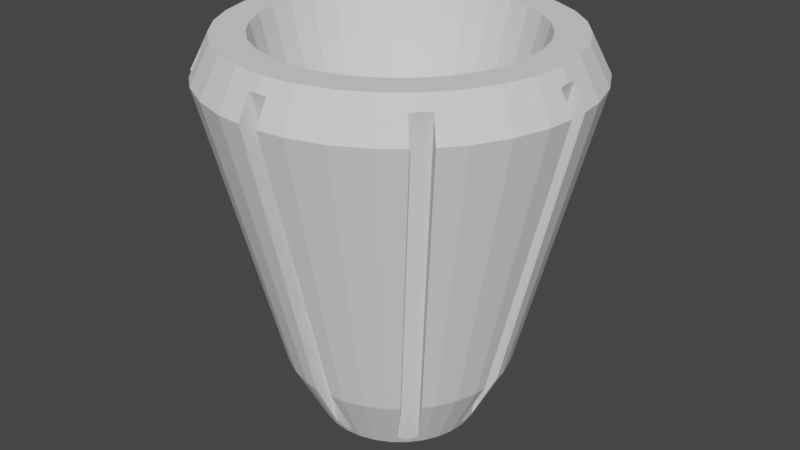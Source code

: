 # Source: Can.blend  (saved by Blender 2.82.7; exported with 4.5.12 LTS)
import bpy
from mathutils import Matrix  # noqa: F401  (used for matrix-valued properties, if any)

bpy.ops.wm.read_factory_settings(use_empty=True)
scene = bpy.context.scene
scene.name = 'Scene'

# ---- collections
col_collection = bpy.data.collections.new('Collection'); scene.collection.children.link(col_collection)

# ---- world
world_world = bpy.data.worlds.new('World'); scene.world = world_world
world_world.use_nodes = True; world_world.node_tree.nodes.clear()
_N = world_world.node_tree.nodes; _L = world_world.node_tree.links
n0 = _N.new('ShaderNodeOutputWorld'); n0.name = 'World Output'; n0.location = (300, 300)
n1 = _N.new('ShaderNodeBackground'); n1.name = 'Background'; n1.location = (10, 300)
n1.inputs[0].default_value = (0.05088, 0.05088, 0.05088, 1.0)
_L.new(n1.outputs[0], n0.inputs[0])
n0.is_active_output = True
world_world.color = (0.05088, 0.05088, 0.05088)
world_world.use_sun_shadow = False
world_world.sun_shadow_jitter_overblur = 0.0

# ---- meshes
me_cylinder_002 = bpy.data.meshes.new('Cylinder.002')
me_cylinder_002.from_pydata([(0.0, 0.6, -1.4), (0.1171, 0.5885, -1.4), (0.2296, 0.5543, -1.4), (0.3333, 0.4989, -1.4), (0.4243, 0.4243, -1.4), (0.4989, 0.3333, -1.4), (0.5543, 0.2296, -1.4), (0.5885, 0.1171, -1.4), (0.6, 4.53e-08, -1.4), (0.5885, -0.1171, -1.4), (0.5543, -0.2296, -1.4), (0.4989, -0.3333, -1.4), (0.4243, -0.4243, -1.4), (0.3333, -0.4989, -1.4), (0.2296, -0.5543, -1.4), (0.1171, -0.5885, -1.4), (-1.955e-07, -0.6, -1.4), (-0.1171, -0.5885, -1.4), (-0.2296, -0.5543, -1.4), (-0.3333, -0.4989, -1.4), (-0.4243, -0.4243, -1.4), (-0.4989, -0.3333, -1.4), (-0.5543, -0.2296, -1.4), (-0.5885, -0.1171, -1.4), (-0.6, 5.794e-07, -1.4), (-0.5885, 0.1171, -1.4), (-0.5543, 0.2296, -1.4), (-0.4989, 0.3333, -1.4), (-0.4243, 0.4243, -1.4), (-0.3333, 0.4989, -1.4), (-0.2296, 0.5543, -1.4), (-0.1171, 0.5885, -1.4), (0.0, 0.7, -0.7), (0.1366, 0.6865, -0.7), (0.2679, 0.6467, -0.7), (0.3889, 0.582, -0.7), (0.495, 0.495, -0.7), (0.582, 0.3889, -0.7), (0.6467, 0.2679, -0.7), (0.6865, 0.1366, -0.7), (0.7, 5.285e-08, -0.7), (0.6865, -0.1366, -0.7), (0.6467, -0.2679, -0.7), (0.582, -0.3889, -0.7), (0.495, -0.495, -0.7), (0.3889, -0.582, -0.7), (0.2679, -0.6467, -0.7), (0.1366, -0.6865, -0.7), (-2.281e-07, -0.7, -0.7), (-0.1366, -0.6865, -0.7), (-0.2679, -0.6467, -0.7), (-0.3889, -0.582, -0.7), (-0.495, -0.495, -0.7), (-0.582, -0.3889, -0.7), (-0.6467, -0.2679, -0.7), (-0.6865, -0.1366, -0.7), (-0.7, 6.759e-07, -0.7), (-0.6865, 0.1366, -0.7), (-0.6467, 0.2679, -0.7), (-0.582, 0.3889, -0.7), (-0.495, 0.495, -0.7), (-0.3889, 0.582, -0.7), (-0.2679, 0.6467, -0.7), (-0.1366, 0.6865, -0.7), (-1.27, 0.5262, 2.0), (-1.143, 0.7639, 2.0), (0.5262, 1.27, 2.0), (0.2682, 1.349, 2.0), (-1.349, 0.2683, 2.0), (0.9723, 0.9723, 2.0), (0.7639, -1.143, 2.0), (0.5262, -1.27, 2.0), (1.143, 0.7639, 2.0), (0.2682, -1.349, 2.0), (-0.5262, -1.27, 2.0), (-1.375, 1.135e-06, 2.0), (-0.5262, 1.27, 2.0), (-0.7639, -1.143, 2.0), (1.349, -0.2682, 2.0), (0.9723, -0.9723, 2.0), (1.27, -0.5262, 2.0), (1.375, -8.856e-08, 2.0), (-0.9723, 0.9723, 2.0), (-0.7639, 1.143, 2.0), (-5.282e-07, -1.375, 2.0), (-8.015e-08, 1.375, 2.0), (1.349, 0.2682, 2.0), (0.7639, 1.143, 2.0), (1.27, 0.5262, 2.0), (-1.27, -0.5262, 2.0), (-1.143, -0.7639, 2.0), (-1.349, -0.2682, 2.0), (-0.9723, -0.9723, 2.0), (-0.2682, -1.349, 2.0), (1.143, -0.7639, 2.0), (-0.2682, 1.349, 2.0), (0.0, 0.6, -2.0), (-0.1171, 0.5885, -2.0), (0.1171, 0.5885, -2.0), (-0.2296, 0.5543, -2.0), (0.2296, 0.5543, -2.0), (-0.3333, 0.4989, -2.0), (0.3333, 0.4989, -2.0), (-0.4243, 0.4243, -2.0), (0.4243, 0.4243, -2.0), (-0.4989, 0.3333, -2.0), (0.4989, 0.3333, -2.0), (-0.5543, 0.2296, -2.0), (0.5543, 0.2296, -2.0), (-0.5885, 0.1171, -2.0), (0.5885, 0.1171, -2.0), (0.5885, -0.1171, -2.0), (0.6, 4.53e-08, -2.0), (0.5543, -0.2296, -2.0), (0.4989, -0.3333, -2.0), (0.4243, -0.4243, -2.0), (0.3333, -0.4989, -2.0), (0.1171, -0.5885, -2.0), (0.2296, -0.5543, -2.0), (-1.955e-07, -0.6, -2.0), (-0.1171, -0.5885, -2.0), (-0.3333, -0.4989, -2.0), (-0.2296, -0.5543, -2.0), (-0.5543, -0.2296, -2.0), (-0.4989, -0.3333, -2.0), (-0.4243, -0.4243, -2.0), (-0.5885, -0.1171, -2.0), (-0.6, 5.794e-07, -2.0), (2.648e-08, 1.774, 1.873), (0.1, 1.77, 1.86), (0.1, 1.895, 1.619), (3.235e-08, 1.708, 2.0), (-0.1, 1.895, 1.619), (-0.3716, 1.868, 1.619), (-0.3332, 1.675, 2.0), (-0.1, 1.77, 1.86), (0.7289, 1.76, 1.619), (0.6535, 1.578, 2.0), (0.3332, 1.675, 2.0), (0.3716, 1.868, 1.619), (-0.7289, 1.76, 1.619), (-0.6535, 1.578, 2.0), (1.411, 1.269, 1.619), (1.584, 1.058, 1.619), (1.42, 0.9488, 2.0), (1.323, 1.181, 1.86), (1.058, 1.584, 1.619), (1.269, 1.411, 1.619), (0.9488, 1.42, 2.0), (1.181, 1.323, 1.86), (1.208, 1.208, 2.0), (1.254, 1.254, 1.873), (-1.208, 1.208, 2.0), (-1.254, 1.254, 1.873), (-1.058, 1.584, 1.619), (-0.9488, 1.42, 2.0), (-1.269, 1.411, 1.619), (-1.181, 1.323, 1.86), (-1.42, 0.9488, 2.0), (-1.411, 1.269, 1.619), (-1.584, 1.058, 1.619), (-1.323, 1.181, 1.86), (1.578, 0.6535, 2.0), (1.76, 0.7289, 1.619), (1.675, 0.3332, 2.0), (1.868, 0.3716, 1.619), (1.708, 2.482e-07, 2.0), (1.895, 0.1, 1.619), (1.77, 0.1, 1.86), (1.774, 2.315e-07, 1.873), (-1.578, 0.6535, 2.0), (-1.76, 0.7289, 1.619), (-1.675, 0.3332, 2.0), (-1.868, 0.3716, 1.619), (-1.708, 1.768e-06, 2.0), (-1.774, 1.81e-06, 1.873), (-1.895, 0.1, 1.619), (-1.77, 0.1, 1.86), (1.578, -0.6535, 2.0), (1.76, -0.7289, 1.619), (1.77, -0.1, 1.86), (1.895, -0.1, 1.619), (1.675, -0.3332, 2.0), (1.868, -0.3716, 1.619), (1.42, -0.9488, 2.0), (1.584, -1.058, 1.619), (1.208, -1.208, 2.0), (1.254, -1.254, 1.873), (1.323, -1.181, 1.86), (1.411, -1.269, 1.619), (-0.9488, -1.42, 2.0), (-1.058, -1.584, 1.619), (-1.208, -1.208, 2.0), (-1.411, -1.269, 1.619), (-1.254, -1.254, 1.873), (-1.323, -1.181, 1.86), (-1.269, -1.411, 1.619), (-1.181, -1.323, 1.86), (-1.42, -0.9488, 2.0), (-1.584, -1.058, 1.619), (-1.578, -0.6535, 2.0), (-1.76, -0.7289, 1.619), (-1.675, -0.3332, 2.0), (-1.868, -0.3716, 1.619), (-1.77, -0.1, 1.86), (-1.895, -0.1, 1.619), (0.9488, -1.42, 2.0), (1.181, -1.323, 1.86), (1.269, -1.411, 1.619), (1.058, -1.584, 1.619), (0.6535, -1.578, 2.0), (0.7289, -1.76, 1.619), (0.3332, -1.675, 2.0), (0.3716, -1.868, 1.619), (-5.241e-07, -1.708, 2.0), (0.1, -1.895, 1.619), (0.1, -1.77, 1.86), (-5.514e-07, -1.774, 1.873), (-0.3332, -1.675, 2.0), (-0.3716, -1.868, 1.619), (-0.1, -1.895, 1.619), (-0.1, -1.77, 1.86), (-0.6535, -1.578, 2.0), (-0.7289, -1.76, 1.619), (0.2264, 1.138, -1.357), (0.1, 1.151, -1.357), (0.1615, 0.8121, -2.0), (0.1, 0.8664, -1.907), (-1.196e-07, 0.8578, -1.942), (-1.31e-07, 0.828, -2.0), (-0.1, 1.151, -1.357), (0.4442, 1.072, -1.357), (0.3169, 0.765, -2.0), (-0.1, 0.8664, -1.907), (-0.2265, 1.138, -1.357), (-0.1615, 0.8121, -2.0), (-0.4442, 1.072, -1.357), (-0.3169, 0.765, -2.0), (0.9651, 0.6449, -1.357), (0.8845, 0.7431, -1.357), (0.6885, 0.46, -2.0), (0.5419, 0.6833, -1.907), (0.6449, 0.9651, -1.357), (0.46, 0.6885, -2.0), (0.6066, 0.6066, -1.942), (0.7431, 0.8845, -1.357), (0.5855, 0.5855, -2.0), (0.6833, 0.5419, -1.907), (-0.6449, 0.9651, -1.357), (-0.7431, 0.8845, -1.357), (-0.46, 0.6885, -2.0), (-0.5419, 0.6833, -1.907), (-0.6066, 0.6066, -1.942), (-0.5855, 0.5855, -2.0), (-0.6833, 0.5419, -1.907), (-0.9651, 0.6449, -1.357), (-0.8845, 0.7431, -1.357), (-0.6885, 0.46, -2.0), (1.072, 0.4442, -1.357), (0.765, 0.3169, -2.0), (0.8664, 0.1, -1.907), (1.138, 0.2265, -1.357), (0.8121, 0.1615, -2.0), (0.8578, 1.142e-06, -1.942), (1.151, 0.1, -1.357), (0.828, 1.138e-06, -2.0), (-1.072, 0.4442, -1.357), (-0.765, 0.3169, -2.0), (-0.8578, 3.783e-07, -1.942), (-1.151, 0.1, -1.357), (-0.828, 4.014e-07, -2.0), (-1.138, 0.2265, -1.357), (-0.8121, 0.1615, -2.0), (-0.8664, 0.1, -1.907), (1.151, -0.1, -1.357), (1.072, -0.4442, -1.357), (0.765, -0.3169, -2.0), (1.138, -0.2264, -1.357), (0.8121, -0.1615, -2.0), (0.8664, -0.1, -1.907), (0.9651, -0.6449, -1.357), (0.6885, -0.46, -2.0), (0.6066, -0.6066, -1.942), (0.8845, -0.7431, -1.357), (0.5855, -0.5855, -2.0), (0.7431, -0.8845, -1.357), (0.5419, -0.6833, -1.907), (0.6449, -0.9651, -1.357), (0.46, -0.6885, -2.0), (0.6833, -0.5419, -1.907), (-0.6066, -0.6066, -1.942), (-0.5419, -0.6833, -1.907), (-0.5855, -0.5855, -2.0), (-0.8845, -0.7431, -1.357), (-0.6833, -0.5419, -1.907), (-0.9651, -0.6449, -1.357), (-0.6885, -0.46, -2.0), (-1.138, -0.2265, -1.357), (-0.8121, -0.1615, -2.0), (-1.072, -0.4442, -1.357), (-0.765, -0.3169, -2.0), (-1.151, -0.1, -1.357), (-0.8664, -0.1, -1.907), (0.4442, -1.072, -1.357), (0.3169, -0.765, -2.0), (1.599e-07, -0.8578, -1.942), (0.1, -0.8664, -1.907), (1.388e-07, -0.828, -2.0), (0.2265, -1.138, -1.357), (0.1, -1.151, -1.357), (0.1615, -0.8121, -2.0), (-0.4442, -1.072, -1.357), (-0.3169, -0.765, -2.0), (-0.1, -0.8664, -1.907), (-0.2265, -1.138, -1.357), (-0.1615, -0.8121, -2.0), (-0.1, -1.151, -1.357), (-0.6449, -0.9651, -1.357), (-0.46, -0.6885, -2.0), (-0.7431, -0.8845, -1.357)], [], [(1, 2, 3, 4, 5, 6, 7, 8, 9, 10, 11, 12, 13, 14, 15, 16, 17, 18, 19, 20, 21, 22, 23, 24, 25, 26, 27, 28, 29, 30, 31, 0), (32, 33, 67, 85), (33, 34, 66, 67), (34, 35, 87, 66), (35, 36, 69, 87), (36, 37, 72, 69), (37, 38, 88, 72), (38, 39, 86, 88), (39, 40, 81, 86), (40, 41, 78, 81), (41, 42, 80, 78), (42, 43, 94, 80), (43, 44, 79, 94), (44, 45, 70, 79), (45, 46, 71, 70), (46, 47, 73, 71), (47, 48, 84, 73), (48, 49, 93, 84), (49, 50, 74, 93), (50, 51, 77, 74), (51, 52, 92, 77), (52, 53, 90, 92), (53, 54, 89, 90), (54, 55, 91, 89), (55, 56, 75, 91), (56, 57, 68, 75), (57, 58, 64, 68), (58, 59, 65, 64), (59, 60, 82, 65), (60, 61, 83, 82), (61, 62, 76, 83), (62, 63, 95, 76), (63, 32, 85, 95), (32, 63, 62, 61, 60, 59, 58, 57, 56, 55, 54, 53, 52, 51, 50, 49, 48, 47, 46, 45, 44, 43, 42, 41, 40, 39, 38, 37, 36, 35, 34, 33), (111, 9, 8, 112), (115, 12, 11, 114), (114, 11, 10, 113), (109, 25, 24, 127), (110, 7, 6, 108), (112, 8, 7, 110), (106, 5, 4, 104), (96, 0, 31, 97), (120, 17, 16, 119), (105, 27, 26, 107), (119, 16, 15, 117), (97, 31, 30, 99), (104, 4, 3, 102), (121, 19, 18, 122), (102, 3, 2, 100), (116, 13, 12, 115), (101, 29, 28, 103), (107, 26, 25, 109), (125, 20, 19, 121), (118, 14, 13, 116), (123, 22, 21, 124), (98, 1, 0, 96), (108, 6, 5, 106), (127, 24, 23, 126), (113, 10, 9, 111), (122, 18, 17, 120), (99, 30, 29, 101), (126, 23, 22, 123), (100, 2, 1, 98), (117, 15, 14, 118), (103, 28, 27, 105), (124, 21, 20, 125), (147, 149, 241, 245), (171, 170, 158, 160), (183, 182, 178, 179), (187, 186, 206, 209, 208, 207), (160, 158, 152, 153, 161, 159), (151, 150, 144, 143, 142, 145), (219, 218, 222, 223), (153, 152, 155, 154, 156, 157), (167, 168, 260, 264), (209, 206, 210, 211), (205, 204, 302, 301), (201, 200, 202, 203), (185, 184, 186, 187, 188, 189), (136, 137, 148, 146), (163, 162, 164, 165), (173, 172, 170, 171), (169, 166, 182, 183, 181, 180), (203, 202, 174, 175, 204, 205), (174, 202, 200, 198, 192, 190, 222, 218, 214, 212, 210, 206, 186, 184, 178, 182, 166, 81, 78, 80, 94, 79, 70, 71, 73, 84, 93, 74, 77, 92, 90, 89, 91, 75), (213, 212, 214, 217, 216, 215), (179, 178, 184, 185), (143, 144, 162, 163), (196, 197, 291, 319), (166, 164, 162, 144, 150, 148, 137, 138, 131, 134, 141, 155, 152, 158, 170, 172, 174, 75, 68, 64, 65, 82, 83, 76, 95, 85, 67, 66, 87, 69, 72, 88, 86, 81), (140, 141, 134, 133), (159, 161, 254, 256), (191, 190, 192, 194, 197, 196), (199, 198, 200, 201), (189, 188, 289, 283), (128, 131, 138, 139, 130, 129), (223, 222, 190, 191), (133, 134, 131, 128, 135, 132), (217, 214, 218, 219, 220, 221), (165, 164, 166, 169, 168, 167), (146, 148, 150, 151, 149, 147), (139, 138, 137, 136), (175, 174, 172, 173, 176, 177), (154, 155, 141, 140), (194, 192, 198, 199, 193, 195), (215, 216, 306, 309), (211, 210, 212, 213), (132, 135, 233, 230), (299, 295, 199, 201), (248, 249, 156, 154), (258, 259, 240, 238), (297, 298, 300, 299), (270, 272, 267, 257, 253, 250, 237, 235, 229, 226, 232, 243, 246, 240, 259, 262, 265, 112, 110, 108, 106, 104, 102, 100, 98, 96, 97, 99, 101, 103, 105, 107, 109, 127), (238, 239, 142, 143), (290, 292, 318, 317, 319, 291), (249, 251, 157, 156), (225, 227, 129, 130), (238, 240, 246, 244, 247, 239), (252, 253, 257, 255, 256, 254), (264, 261, 165, 167), (236, 248, 154, 140), (287, 285, 208, 209), (316, 313, 221, 220), (308, 310, 304, 303), (244, 246, 243, 242, 245, 241), (317, 318, 312, 311), (255, 266, 171, 160), (274, 279, 180, 181), (261, 258, 163, 165), (271, 269, 176, 173), (275, 276, 278, 277), (295, 296, 292, 290, 294, 293), (236, 237, 250, 248), (242, 231, 136, 146), (266, 267, 272, 271), (251, 252, 254, 161, 153, 157), (261, 262, 259, 258), (268, 270, 298, 297, 301, 302), (277, 278, 265, 263, 279, 274), (317, 311, 223, 191), (314, 315, 307, 305, 313, 316), (299, 300, 296, 295), (255, 257, 267, 266), (308, 303, 211, 213), (273, 268, 302, 204, 175, 177), (239, 247, 145, 142), (234, 236, 140, 133), (269, 273, 177, 176), (231, 232, 226, 224), (227, 228, 233, 135, 128, 129), (287, 288, 284, 282, 286, 285), (303, 287, 209, 211), (280, 281, 276, 275), (301, 297, 203, 205), (313, 305, 306, 216, 217, 221), (224, 225, 130, 139), (297, 299, 201, 203), (228, 229, 235, 234, 230, 233), (280, 275, 179, 185), (319, 317, 191, 196), (294, 290, 291, 197, 194, 195), (231, 224, 139, 136), (266, 271, 173, 171), (309, 308, 213, 215), (230, 234, 133, 132), (314, 316, 220, 219), (303, 304, 288, 287), (224, 226, 229, 228, 227, 225), (265, 278, 276, 281, 284, 288, 304, 310, 307, 315, 312, 318, 292, 296, 300, 298, 270, 127, 126, 123, 124, 125, 121, 122, 120, 119, 117, 118, 116, 115, 114, 113, 111, 112), (275, 277, 183, 179), (305, 307, 310, 308, 309, 306), (271, 272, 270, 268, 273, 269), (247, 244, 241, 149, 151, 145), (248, 250, 253, 252, 251, 249), (283, 280, 185, 189), (234, 235, 237, 236), (295, 293, 193, 199), (279, 263, 260, 168, 169, 180), (263, 265, 262, 261, 264, 260), (258, 238, 143, 163), (242, 243, 232, 231), (286, 282, 289, 188, 187, 207), (282, 284, 281, 280, 283, 289), (285, 286, 207, 208), (245, 242, 146, 147), (256, 255, 160, 159), (277, 274, 181, 183), (311, 312, 315, 314), (293, 294, 195, 193), (311, 314, 219, 223)])
_uv = me_cylinder_002.uv_layers.new(name='UVMap')
_uv.uv.foreach_set('vector', [0.2968, 0.4854, 0.3418, 0.4717, 0.3833, 0.4496, 0.4197, 0.4197, 0.4496, 0.3833, 0.4717, 0.3418, 0.4854, 0.2968, 0.49, 0.25, 0.4854, 0.2032, 0.4717, 0.1582, 0.4496, 0.1167, 0.4197, 0.08029, 0.3833, 0.05045, 0.3418, 0.02827, 0.2968, 0.01461, 0.25, 0.01, 0.2032, 0.01461, 0.1582, 0.02827, 0.1167, 0.05045, 0.08029, 0.08029, 0.05045, 0.1167, 0.02827, 0.1582, 0.01461, 0.2032, 0.01, 0.25, 0.01461, 0.2968, 0.02827, 0.3418, 0.05045, 0.3833, 0.08029, 0.4197, 0.1167, 0.4496, 0.1582, 0.4717, 0.2032, 0.4854, 0.25, 0.49, 1.0, 0.5, 0.9688, 0.5, 0.9688, 0.9821, 1.0, 0.9821, 0.9688, 0.5, 0.9375, 0.5, 0.9375, 0.9821, 0.9688, 0.9821, 0.9375, 0.5, 0.9062, 0.5, 0.9062, 0.9821, 0.9375, 0.9821, 0.9062, 0.5, 0.875, 0.5, 0.875, 0.9821, 0.9062, 0.9821, 0.875, 0.5, 0.8438, 0.5, 0.8438, 0.9821, 0.875, 0.9821, 0.8438, 0.5, 0.8125, 0.5, 0.8125, 0.9821, 0.8438, 0.9821, 0.8125, 0.5, 0.7812, 0.5, 0.7812, 0.9821, 0.8125, 0.9821, 0.7812, 0.5, 0.75, 0.5, 0.75, 0.9821, 0.7812, 0.9821, 0.75, 0.5, 0.7188, 0.5, 0.7188, 0.9821, 0.75, 0.9821, 0.7188, 0.5, 0.6875, 0.5, 0.6875, 0.9821, 0.7188, 0.9821, 0.6875, 0.5, 0.6562, 0.5, 0.6563, 0.9821, 0.6875, 0.9821, 0.6562, 0.5, 0.625, 0.5, 0.625, 0.9821, 0.6563, 0.9821, 0.625, 0.5, 0.5938, 0.5, 0.5938, 0.9821, 0.625, 0.9821, 0.5938, 0.5, 0.5625, 0.5, 0.5625, 0.9821, 0.5938, 0.9821, 0.5625, 0.5, 0.5312, 0.5, 0.5313, 0.9821, 0.5625, 0.9821, 0.5312, 0.5, 0.5, 0.5, 0.5, 0.9821, 0.5313, 0.9821, 0.5, 0.5, 0.4688, 0.5, 0.4688, 0.9821, 0.5, 0.9821, 0.4688, 0.5, 0.4375, 0.5, 0.4375, 0.9821, 0.4688, 0.9821, 0.4375, 0.5, 0.4062, 0.5, 0.4062, 0.9821, 0.4375, 0.9821, 0.4062, 0.5, 0.375, 0.5, 0.375, 0.9821, 0.4062, 0.9821, 0.375, 0.5, 0.3438, 0.5, 0.3438, 0.9821, 0.375, 0.9821, 0.3438, 0.5, 0.3125, 0.5, 0.3125, 0.9821, 0.3438, 0.9821, 0.3125, 0.5, 0.2812, 0.5, 0.2812, 0.9821, 0.3125, 0.9821, 0.2812, 0.5, 0.25, 0.5, 0.25, 0.9821, 0.2812, 0.9821, 0.25, 0.5, 0.2188, 0.5, 0.2188, 0.9821, 0.25, 0.9821, 0.2188, 0.5, 0.1875, 0.5, 0.1875, 0.9821, 0.2188, 0.9821, 0.1875, 0.5, 0.1562, 0.5, 0.1562, 0.9821, 0.1875, 0.9821, 0.1562, 0.5, 0.125, 0.5, 0.125, 0.9821, 0.1562, 0.9821, 0.125, 0.5, 0.09375, 0.5, 0.09375, 0.9821, 0.125, 0.9821, 0.09375, 0.5, 0.0625, 0.5, 0.0625, 0.9821, 0.09375, 0.9821, 0.0625, 0.5, 0.03125, 0.5, 0.03125, 0.9821, 0.0625, 0.9821, 0.03125, 0.5, 0.0, 0.5, 0.0, 0.9821, 0.03125, 0.9821, 0.75, 0.49, 0.7032, 0.4854, 0.6582, 0.4717, 0.6167, 0.4496, 0.5803, 0.4197, 0.5504, 0.3833, 0.5283, 0.3418, 0.5146, 0.2968, 0.51, 0.25, 0.5146, 0.2032, 0.5283, 0.1582, 0.5504, 0.1167, 0.5803, 0.08029, 0.6167, 0.05045, 0.6582, 0.02827, 0.7032, 0.01461, 0.75, 0.01, 0.7968, 0.01461, 0.8418, 0.02827, 0.8833, 0.05045, 0.9197, 0.08029, 0.9496, 0.1167, 0.9717, 0.1582, 0.9854, 0.2032, 0.99, 0.25, 0.9854, 0.2968, 0.9717, 0.3418, 0.9496, 0.3833, 0.9197, 0.4197, 0.8833, 0.4496, 0.8418, 0.4717, 0.7968, 0.4854, 0.7188, 0.75, 0.7188, 1.0, 0.75, 1.0, 0.75, 0.75, 0.625, 0.75, 0.625, 1.0, 0.6562, 1.0, 0.6562, 0.75, 0.6562, 0.75, 0.6562, 1.0, 0.6875, 1.0, 0.6875, 0.75, 0.2188, 0.75, 0.2188, 1.0, 0.25, 1.0, 0.25, 0.75, 0.7812, 0.75, 0.7812, 1.0, 0.8125, 1.0, 0.8125, 0.75, 0.75, 0.75, 0.75, 1.0, 0.7812, 1.0, 0.7812, 0.75, 0.8438, 0.75, 0.8438, 1.0, 0.875, 1.0, 0.875, 0.75, 0.0, 0.75, 0.0, 1.0, 0.03125, 1.0, 0.03125, 0.75, 0.4688, 0.75, 0.4688, 1.0, 0.5, 1.0, 0.5, 0.75, 0.1562, 0.75, 0.1562, 1.0, 0.1875, 1.0, 0.1875, 0.75, 0.5, 0.75, 0.5, 1.0, 0.5312, 1.0, 0.5312, 0.75, 0.03125, 0.75, 0.03125, 1.0, 0.0625, 1.0, 0.0625, 0.75, 0.875, 0.75, 0.875, 1.0, 0.9062, 1.0, 0.9062, 0.75, 0.4062, 0.75, 0.4062, 1.0, 0.4375, 1.0, 0.4375, 0.75, 0.9062, 0.75, 0.9062, 1.0, 0.9375, 1.0, 0.9375, 0.75, 0.5938, 0.75, 0.5938, 1.0, 0.625, 1.0, 0.625, 0.75, 0.09375, 0.75, 0.09375, 1.0, 0.125, 1.0, 0.125, 0.75, 0.1875, 0.75, 0.1875, 1.0, 0.2188, 1.0, 0.2188, 0.75, 0.375, 0.75, 0.375, 1.0, 0.4062, 1.0, 0.4062, 0.75, 0.5625, 0.75, 0.5625, 1.0, 0.5938, 1.0, 0.5938, 0.75, 0.3125, 0.75, 0.3125, 1.0, 0.3438, 1.0, 0.3438, 0.75, 0.9688, 0.75, 0.9688, 1.0, 1.0, 1.0, 1.0, 0.75, 0.8125, 0.75, 0.8125, 1.0, 0.8438, 1.0, 0.8438, 0.75, 0.25, 0.75, 0.25, 1.0, 0.2812, 1.0, 0.2812, 0.75, 0.6875, 0.75, 0.6875, 1.0, 0.7188, 1.0, 0.7188, 0.75, 0.4375, 0.75, 0.4375, 1.0, 0.4688, 1.0, 0.4688, 0.75, 0.0625, 0.75, 0.0625, 1.0, 0.09375, 1.0, 0.09375, 0.75, 0.2812, 0.75, 0.2812, 1.0, 0.3125, 1.0, 0.3125, 0.75, 0.9375, 0.75, 0.9375, 1.0, 0.9688, 1.0, 0.9688, 0.75, 0.5312, 0.75, 0.5312, 1.0, 0.5625, 1.0, 0.5625, 0.75, 0.125, 0.75, 0.125, 1.0, 0.1562, 1.0, 0.1562, 0.75, 0.3438, 0.75, 0.3438, 1.0, 0.375, 1.0, 0.375, 0.75, 0.589, 0.2687, 0.598, 0.25, 0.4097, 0.25, 0.435, 0.2642, 0.1875, 0.5958, 0.1875, 0.6794, 0.1562, 0.6794, 0.1562, 0.5958, 0.7188, 0.5958, 0.7188, 0.6794, 0.6875, 0.6794, 0.6875, 0.5958, 0.625, 0.6515, 0.625, 0.6794, 0.5938, 0.6794, 0.5938, 0.5958, 0.6165, 0.5958, 0.616, 0.6486, 0.1562, 0.5958, 0.1562, 0.6794, 0.125, 0.6794, 0.125, 0.6515, 0.134, 0.6486, 0.1335, 0.5958, 0.875, 0.6515, 0.875, 0.6794, 0.8438, 0.6794, 0.8438, 0.5958, 0.8665, 0.5958, 0.866, 0.6486, 0.4688, 0.5958, 0.4688, 0.6794, 0.4375, 0.6794, 0.4375, 0.5958, 0.125, 0.6515, 0.125, 0.6794, 0.09375, 0.6794, 0.09375, 0.5958, 0.1165, 0.5958, 0.116, 0.6486, 0.589, 0.2687, 0.598, 0.25, 0.4097, 0.25, 0.435, 0.2642, 0.5938, 0.5958, 0.5938, 0.6794, 0.5625, 0.6794, 0.5625, 0.5958, 0.589, 0.2687, 0.598, 0.25, 0.4097, 0.25, 0.435, 0.2642, 0.3125, 0.5958, 0.3125, 0.6794, 0.2812, 0.6794, 0.2812, 0.5958, 0.6562, 0.5958, 0.6562, 0.6794, 0.625, 0.6794, 0.625, 0.6515, 0.634, 0.6486, 0.6335, 0.5958, 0.9375, 0.5958, 0.9375, 0.6794, 0.9062, 0.6794, 0.9062, 0.5958, 0.8125, 0.5958, 0.8125, 0.6794, 0.7812, 0.6794, 0.7812, 0.5958, 0.2188, 0.5958, 0.2188, 0.6794, 0.1875, 0.6794, 0.1875, 0.5958, 0.75, 0.6515, 0.75, 0.6794, 0.7188, 0.6794, 0.7188, 0.5958, 0.7415, 0.5958, 0.741, 0.6486, 0.2812, 0.5958, 0.2812, 0.6794, 0.25, 0.6794, 0.25, 0.6515, 0.259, 0.6486, 0.2585, 0.5958, 0.04507, 0.25, 0.04901, 0.21, 0.06067, 0.1716, 0.07961, 0.1361, 0.1051, 0.1051, 0.1361, 0.07961, 0.1716, 0.06067, 0.21, 0.04901, 0.25, 0.04507, 0.29, 0.04901, 0.3284, 0.06067, 0.3639, 0.07961, 0.3949, 0.1051, 0.4204, 0.1361, 0.4393, 0.1716, 0.451, 0.21, 0.4549, 0.25, 0.415, 0.25, 0.4118, 0.2178, 0.4024, 0.1869, 0.3872, 0.1583, 0.3667, 0.1333, 0.3417, 0.1128, 0.3131, 0.09756, 0.2822, 0.08817, 0.25, 0.085, 0.2178, 0.08817, 0.1869, 0.09756, 0.1583, 0.1128, 0.1333, 0.1333, 0.1128, 0.1583, 0.09756, 0.1869, 0.08817, 0.2178, 0.085, 0.25, 0.5312, 0.5958, 0.5312, 0.6794, 0.5, 0.6794, 0.5, 0.6515, 0.509, 0.6486, 0.5085, 0.5958, 0.6875, 0.5958, 0.6875, 0.6794, 0.6562, 0.6794, 0.6562, 0.5958, 0.8438, 0.5958, 0.8438, 0.6794, 0.8125, 0.6794, 0.8125, 0.5958, 0.589, 0.2687, 0.598, 0.25, 0.4097, 0.25, 0.435, 0.2642, 0.4549, 0.25, 0.451, 0.29, 0.4393, 0.3284, 0.4204, 0.3639, 0.3949, 0.3949, 0.3639, 0.4204, 0.3284, 0.4393, 0.29, 0.451, 0.25, 0.4549, 0.21, 0.451, 0.1716, 0.4393, 0.1361, 0.4204, 0.1051, 0.3949, 0.07961, 0.3639, 0.06067, 0.3284, 0.04901, 0.29, 0.04507, 0.25, 0.085, 0.25, 0.08817, 0.2822, 0.09756, 0.3131, 0.1128, 0.3417, 0.1333, 0.3667, 0.1583, 0.3872, 0.1869, 0.4024, 0.2178, 0.4118, 0.25, 0.415, 0.2822, 0.4118, 0.3131, 0.4024, 0.3417, 0.3872, 0.3667, 0.3667, 0.3872, 0.3417, 0.4024, 0.3131, 0.4118, 0.2822, 0.415, 0.25, 0.0625, 0.5958, 0.0625, 0.6794, 0.03125, 0.6794, 0.03125, 0.5958, 0.589, 0.2687, 0.598, 0.25, 0.4097, 0.25, 0.435, 0.2642, 0.4062, 0.5958, 0.4062, 0.6794, 0.375, 0.6794, 0.375, 0.6515, 0.384, 0.6486, 0.3835, 0.5958, 0.3438, 0.5958, 0.3438, 0.6794, 0.3125, 0.6794, 0.3125, 0.5958, 0.589, 0.2687, 0.598, 0.25, 0.4097, 0.25, 0.435, 0.2642, 1.0, 0.6515, 1.0, 0.6794, 0.9688, 0.6794, 0.9688, 0.5958, 0.9915, 0.5958, 0.991, 0.6486, 0.4375, 0.5958, 0.4375, 0.6794, 0.4062, 0.6794, 0.4062, 0.5958, 0.03125, 0.5958, 0.03125, 0.6794, 0.0, 0.6794, 0.0, 0.6515, 0.009016, 0.6486, 0.008451, 0.5958, 0.5, 0.6515, 0.5, 0.6794, 0.4688, 0.6794, 0.4688, 0.5958, 0.4915, 0.5958, 0.491, 0.6486, 0.7812, 0.5958, 0.7812, 0.6794, 0.75, 0.6794, 0.75, 0.6515, 0.759, 0.6486, 0.7585, 0.5958, 0.9062, 0.5958, 0.9062, 0.6794, 0.875, 0.6794, 0.875, 0.6515, 0.884, 0.6486, 0.8835, 0.5958, 0.9688, 0.5958, 0.9688, 0.6794, 0.9375, 0.6794, 0.9375, 0.5958, 0.25, 0.6515, 0.25, 0.6794, 0.2188, 0.6794, 0.2188, 0.5958, 0.2415, 0.5958, 0.241, 0.6486, 0.09375, 0.5958, 0.09375, 0.6794, 0.0625, 0.6794, 0.0625, 0.5958, 0.375, 0.6515, 0.375, 0.6794, 0.3438, 0.6794, 0.3438, 0.5958, 0.3665, 0.5958, 0.366, 0.6486, 0.589, 0.2687, 0.598, 0.25, 0.4097, 0.25, 0.435, 0.2642, 0.5625, 0.5958, 0.5625, 0.6794, 0.5312, 0.6794, 0.5312, 0.5958, 0.589, 0.2687, 0.598, 0.25, 0.4097, 0.25, 0.435, 0.2642, 0.3125, 0.5804, 0.3438, 0.5804, 0.3438, 0.9524, 0.3125, 0.9524, 0.09375, 0.5804, 0.1103, 0.5804, 0.1162, 0.9524, 0.09375, 0.9524, 0.1875, 0.7004, 0.1875, 0.902, 0.1562, 0.902, 0.1562, 0.7004, 0.7188, 0.7004, 0.7188, 0.902, 0.6875, 0.902, 0.6875, 0.7004, 0.5513, 0.25, 0.5551, 0.2888, 0.5664, 0.326, 0.5848, 0.3604, 0.6095, 0.3905, 0.6396, 0.4152, 0.674, 0.4336, 0.7112, 0.4449, 0.75, 0.4487, 0.7888, 0.4449, 0.826, 0.4336, 0.8604, 0.4152, 0.8905, 0.3905, 0.9152, 0.3604, 0.9336, 0.326, 0.9449, 0.2888, 0.9487, 0.25, 0.894, 0.25, 0.8912, 0.2781, 0.883, 0.3051, 0.8697, 0.33, 0.8518, 0.3518, 0.83, 0.3697, 0.8051, 0.383, 0.7781, 0.3912, 0.75, 0.394, 0.7219, 0.3912, 0.6949, 0.383, 0.67, 0.3697, 0.6482, 0.3518, 0.6303, 0.33, 0.617, 0.3051, 0.6088, 0.2781, 0.606, 0.25, 0.8438, 0.5804, 0.8603, 0.5804, 0.8662, 0.9524, 0.8438, 0.9524, 0.625, 0.8839, 0.625, 0.902, 0.5938, 0.902, 0.5938, 0.7004, 0.6112, 0.7004, 0.6067, 0.8728, 0.435, 0.9858, 0.4097, 1.0, 0.598, 1.0, 0.589, 0.9813, 0.435, 0.9858, 0.4097, 1.0, 0.598, 1.0, 0.589, 0.9813, 0.1562, 0.7004, 0.1562, 0.902, 0.125, 0.902, 0.125, 0.8839, 0.1433, 0.8728, 0.1388, 0.7004, 0.875, 0.8839, 0.875, 0.902, 0.8438, 0.902, 0.8438, 0.7004, 0.8612, 0.7004, 0.8567, 0.8728, 0.7647, 0.5804, 0.7812, 0.5804, 0.7812, 0.9524, 0.7588, 0.9524, 0.0625, 0.5804, 0.09375, 0.5804, 0.09375, 0.9524, 0.0625, 0.9524, 0.5938, 0.5804, 0.6103, 0.5804, 0.6162, 0.9524, 0.5938, 0.9524, 0.435, 0.9858, 0.4097, 1.0, 0.598, 1.0, 0.589, 0.9813, 0.4688, 0.7004, 0.4688, 0.902, 0.4375, 0.902, 0.4375, 0.7004, 0.125, 0.8839, 0.125, 0.902, 0.09375, 0.902, 0.09375, 0.7004, 0.1112, 0.7004, 0.1067, 0.8728, 0.5938, 0.7004, 0.5938, 0.902, 0.5625, 0.902, 0.5625, 0.7004, 0.1562, 0.5804, 0.1875, 0.5804, 0.1875, 0.9524, 0.1562, 0.9524, 0.435, 0.9858, 0.4097, 1.0, 0.598, 1.0, 0.589, 0.9813, 0.7812, 0.5804, 0.8125, 0.5804, 0.8125, 0.9524, 0.7812, 0.9524, 0.2188, 0.5804, 0.2353, 0.5804, 0.2412, 0.9524, 0.2188, 0.9524, 0.3125, 0.7004, 0.3125, 0.902, 0.2812, 0.902, 0.2812, 0.7004, 0.6562, 0.7004, 0.6562, 0.902, 0.625, 0.902, 0.625, 0.8839, 0.6433, 0.8728, 0.6388, 0.7004, 0.9375, 0.7004, 0.9375, 0.902, 0.9062, 0.902, 0.9062, 0.7004, 0.9062, 0.5804, 0.9375, 0.5804, 0.9375, 0.9524, 0.9062, 0.9524, 0.8125, 0.7004, 0.8125, 0.902, 0.7812, 0.902, 0.7812, 0.7004, 0.4097, 0.0, 0.4079, 0.125, 0.4097, 0.25, 0.598, 0.25, 0.5986, 0.125, 0.598, 0.0, 0.2188, 0.7004, 0.2188, 0.902, 0.1875, 0.902, 0.1875, 0.7004, 0.75, 0.8839, 0.75, 0.902, 0.7188, 0.902, 0.7188, 0.7004, 0.7362, 0.7004, 0.7317, 0.8728, 0.2812, 0.7004, 0.2812, 0.902, 0.25, 0.902, 0.25, 0.8839, 0.2683, 0.8728, 0.2638, 0.7004, 0.4062, 0.5804, 0.4375, 0.5804, 0.4375, 0.9524, 0.4062, 0.9524, 0.5312, 0.7004, 0.5312, 0.902, 0.5, 0.902, 0.5, 0.8839, 0.5183, 0.8728, 0.5138, 0.7004, 0.6875, 0.7004, 0.6875, 0.902, 0.6562, 0.902, 0.6562, 0.7004, 0.8438, 0.7004, 0.8438, 0.902, 0.8125, 0.902, 0.8125, 0.7004, 0.5312, 0.5804, 0.5625, 0.5804, 0.5625, 0.9524, 0.5312, 0.9524, 0.4097, 0.0, 0.4079, 0.125, 0.4097, 0.25, 0.598, 0.25, 0.5986, 0.125, 0.598, 0.0, 0.435, 0.9858, 0.4097, 1.0, 0.598, 1.0, 0.589, 0.9813, 0.03125, 0.5804, 0.0625, 0.5804, 0.0625, 0.9524, 0.03125, 0.9524, 0.435, 0.9858, 0.4097, 1.0, 0.598, 1.0, 0.589, 0.9813, 0.0625, 0.7004, 0.0625, 0.902, 0.03125, 0.902, 0.03125, 0.7004, 0.4097, 0.0, 0.4079, 0.125, 0.4097, 0.25, 0.598, 0.25, 0.5986, 0.125, 0.598, 0.0, 0.4062, 0.7004, 0.4062, 0.902, 0.375, 0.902, 0.375, 0.8839, 0.3933, 0.8728, 0.3888, 0.7004, 0.5625, 0.5804, 0.5938, 0.5804, 0.5938, 0.9524, 0.5625, 0.9524, 0.3438, 0.7004, 0.3438, 0.902, 0.3125, 0.902, 0.3125, 0.7004, 0.2647, 0.5804, 0.2812, 0.5804, 0.2812, 0.9524, 0.2588, 0.9524, 0.4097, 0.0, 0.4079, 0.125, 0.4097, 0.25, 0.598, 0.25, 0.5986, 0.125, 0.598, 0.0, 0.9688, 0.5804, 0.9853, 0.5804, 0.9912, 0.9524, 0.9688, 0.9524, 0.2812, 0.5804, 0.3125, 0.5804, 0.3125, 0.9524, 0.2812, 0.9524, 1.0, 0.8839, 1.0, 0.902, 0.9688, 0.902, 0.9688, 0.7004, 0.9862, 0.7004, 0.9817, 0.8728, 0.6562, 0.5804, 0.6875, 0.5804, 0.6875, 0.9524, 0.6562, 0.9524, 0.3897, 0.5804, 0.4062, 0.5804, 0.4062, 0.9524, 0.3838, 0.9524, 0.4097, 0.0, 0.4079, 0.125, 0.4097, 0.25, 0.598, 0.25, 0.5986, 0.125, 0.598, 0.0, 0.9375, 0.5804, 0.9688, 0.5804, 0.9688, 0.9524, 0.9375, 0.9524, 0.1875, 0.5804, 0.2188, 0.5804, 0.2188, 0.9524, 0.1875, 0.9524, 0.5147, 0.5804, 0.5312, 0.5804, 0.5312, 0.9524, 0.5088, 0.9524, 0.01473, 0.5804, 0.03125, 0.5804, 0.03125, 0.9524, 0.008772, 0.9524, 0.4688, 0.5804, 0.4853, 0.5804, 0.4912, 0.9524, 0.4688, 0.9524, 0.4375, 0.7004, 0.4375, 0.902, 0.4062, 0.902, 0.4062, 0.7004, 0.03125, 0.7004, 0.03125, 0.902, 0.0, 0.902, 0.0, 0.8839, 0.01829, 0.8728, 0.0138, 0.7004, 0.9487, 0.25, 0.9449, 0.2112, 0.9336, 0.174, 0.9152, 0.1396, 0.8905, 0.1095, 0.8604, 0.08477, 0.826, 0.06641, 0.7888, 0.0551, 0.75, 0.05128, 0.7112, 0.0551, 0.674, 0.06641, 0.6396, 0.08477, 0.6095, 0.1095, 0.5848, 0.1396, 0.5664, 0.174, 0.5551, 0.2112, 0.5513, 0.25, 0.606, 0.25, 0.6088, 0.2219, 0.617, 0.1949, 0.6303, 0.17, 0.6482, 0.1482, 0.67, 0.1303, 0.6949, 0.117, 0.7219, 0.1088, 0.75, 0.106, 0.7781, 0.1088, 0.8051, 0.117, 0.83, 0.1303, 0.8518, 0.1482, 0.8697, 0.17, 0.883, 0.1949, 0.8912, 0.2219, 0.894, 0.25, 0.6875, 0.5804, 0.7188, 0.5804, 0.7188, 0.9524, 0.6875, 0.9524, 0.5, 0.8839, 0.5, 0.902, 0.4688, 0.902, 0.4688, 0.7004, 0.4862, 0.7004, 0.4817, 0.8728, 0.7812, 0.7004, 0.7812, 0.902, 0.75, 0.902, 0.75, 0.8839, 0.7683, 0.8728, 0.7638, 0.7004, 0.4097, 0.0, 0.4079, 0.125, 0.4097, 0.25, 0.598, 0.25, 0.5986, 0.125, 0.598, 0.0, 0.9062, 0.7004, 0.9062, 0.902, 0.875, 0.902, 0.875, 0.8839, 0.8933, 0.8728, 0.8888, 0.7004, 0.6397, 0.5804, 0.6562, 0.5804, 0.6562, 0.9524, 0.6338, 0.9524, 0.9688, 0.7004, 0.9688, 0.902, 0.9375, 0.902, 0.9375, 0.7004, 0.3438, 0.5804, 0.3603, 0.5804, 0.3662, 0.9524, 0.3438, 0.9524, 0.4097, 0.0, 0.4079, 0.125, 0.4097, 0.25, 0.598, 0.25, 0.5986, 0.125, 0.598, 0.0, 0.25, 0.8839, 0.25, 0.902, 0.2188, 0.902, 0.2188, 0.7004, 0.2362, 0.7004, 0.2317, 0.8728, 0.8125, 0.5804, 0.8438, 0.5804, 0.8438, 0.9524, 0.8125, 0.9524, 0.09375, 0.7004, 0.09375, 0.902, 0.0625, 0.902, 0.0625, 0.7004, 0.4097, 0.0, 0.4079, 0.125, 0.4097, 0.25, 0.598, 0.25, 0.5986, 0.125, 0.598, 0.0, 0.375, 0.8839, 0.375, 0.902, 0.3438, 0.902, 0.3438, 0.7004, 0.3612, 0.7004, 0.3567, 0.8728, 0.435, 0.9858, 0.4097, 1.0, 0.598, 1.0, 0.589, 0.9813, 0.8897, 0.5804, 0.9062, 0.5804, 0.9062, 0.9524, 0.8838, 0.9524, 0.1397, 0.5804, 0.1562, 0.5804, 0.1562, 0.9524, 0.1338, 0.9524, 0.7188, 0.5804, 0.7353, 0.5804, 0.7412, 0.9524, 0.7188, 0.9524, 0.5625, 0.7004, 0.5625, 0.902, 0.5312, 0.902, 0.5312, 0.7004, 0.435, 0.9858, 0.4097, 1.0, 0.598, 1.0, 0.589, 0.9813, 0.4375, 0.5804, 0.4688, 0.5804, 0.4688, 0.9524, 0.4375, 0.9524])
me_cylinder_002.use_remesh_fix_poles = True
me_cylinder_002.use_remesh_preserve_attributes = False
me_cylinder_002.use_mirror_vertex_groups = False
me_cylinder_002.update()

# ---- objects
ob_cylinder = bpy.data.objects.new('Cylinder', me_cylinder_002)

# ---- transforms, parenting, visibility, modifiers, constraints
ob_cylinder.location = (0.0, 0.0, 0.0)
ob_cylinder.lineart.crease_threshold = 0.0

# ---- collection membership
col_collection.objects.link(ob_cylinder)

# ---- scene / render settings (as saved in the file)
scene.frame_start = 1; scene.frame_end = 250; scene.frame_set(1)
scene.render.engine = 'BLENDER_EEVEE_NEXT'
scene.cycles.use_denoising = False
scene.cycles.samples = 128
scene.cycles.sampling_pattern = 'TABULATED_SOBOL'
scene.cycles.use_adaptive_sampling = False
scene.cycles.use_light_tree = False
scene.view_settings.view_transform = 'Filmic'
bpy.context.view_layer.update()

# ---- added for rendering (the .blend has no active camera and no usable light): camera, sun
cam_auto = bpy.data.cameras.new('AutoCamera')
cam_auto.lens = 50.0
cam_auto.sensor_width = 36.0
cam_auto.clip_end = 1000.0
ob_auto_camera = bpy.data.objects.new('AutoCamera', cam_auto)
scene.collection.objects.link(ob_auto_camera)
ob_auto_camera.location = (6.18773, -7.42528, 4.95018)
ob_auto_camera.rotation_euler = (1.09748, -7.21219e-08, 0.694738)
scene.camera = ob_auto_camera
light_auto_sun = bpy.data.lights.new('AutoSun', 'SUN')
light_auto_sun.energy = 3.0
light_auto_sun.angle = 0.0523599
ob_auto_sun = bpy.data.objects.new('AutoSun', light_auto_sun)
scene.collection.objects.link(ob_auto_sun)
ob_auto_sun.rotation_euler = (0.872665, 0.174533, 0.523599)
bpy.context.view_layer.update()
